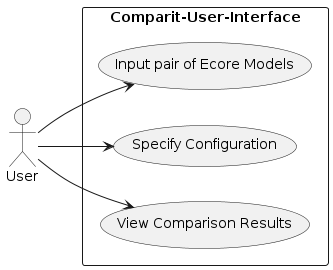

The diagram above was rendered by PlantUML. Its source (embedded in the PNG):
@startuml
left to right direction
actor "User" as fc
rectangle Comparit-User-Interface{
  usecase "Input pair of Ecore Models" as UC1
  usecase "Specify Configuration" as UC2
  usecase "View Comparison Results" as UC3
}

fc --> UC1
fc --> UC2
fc --> UC3
@enduml